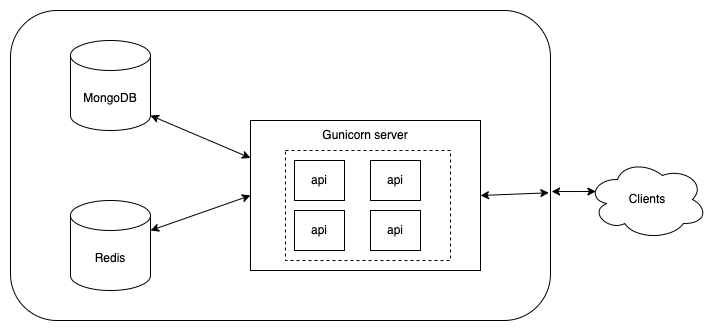

The diagram above was exported from draw.io. Its source (the exported page's mxGraphModel, read from the mxfile embedded in the PNG):
<mxGraphModel dx="1383" dy="713" grid="1" gridSize="10" guides="1" tooltips="1" connect="1" arrows="1" fold="1" page="1" pageScale="1" pageWidth="827" pageHeight="1169" math="0" shadow="0">
  <root>
    <mxCell id="0" />
    <mxCell id="1" parent="0" />
    <mxCell id="RJGujqyhvT7TwEJE6rDO-2" value="" style="rounded=1;whiteSpace=wrap;html=1;fillColor=none;" vertex="1" parent="1">
      <mxGeometry x="130" y="290" width="540" height="310" as="geometry" />
    </mxCell>
    <mxCell id="RJGujqyhvT7TwEJE6rDO-3" value="MongoDB" style="shape=cylinder3;whiteSpace=wrap;html=1;boundedLbl=1;backgroundOutline=1;size=15;" vertex="1" parent="1">
      <mxGeometry x="190" y="320" width="80" height="90" as="geometry" />
    </mxCell>
    <mxCell id="RJGujqyhvT7TwEJE6rDO-4" value="Redis" style="shape=cylinder3;whiteSpace=wrap;html=1;boundedLbl=1;backgroundOutline=1;size=15;" vertex="1" parent="1">
      <mxGeometry x="190" y="480" width="80" height="90" as="geometry" />
    </mxCell>
    <mxCell id="RJGujqyhvT7TwEJE6rDO-5" value="" style="rounded=0;whiteSpace=wrap;html=1;fillColor=none;" vertex="1" parent="1">
      <mxGeometry x="370" y="400" width="230" height="150" as="geometry" />
    </mxCell>
    <mxCell id="RJGujqyhvT7TwEJE6rDO-6" value="" style="rounded=0;whiteSpace=wrap;html=1;fillColor=none;dashed=1;" vertex="1" parent="1">
      <mxGeometry x="405" y="430" width="165" height="110" as="geometry" />
    </mxCell>
    <mxCell id="RJGujqyhvT7TwEJE6rDO-7" value="Gunicorn server" style="text;html=1;strokeColor=none;fillColor=none;align=center;verticalAlign=middle;whiteSpace=wrap;rounded=0;" vertex="1" parent="1">
      <mxGeometry x="440" y="400" width="90" height="30" as="geometry" />
    </mxCell>
    <mxCell id="RJGujqyhvT7TwEJE6rDO-8" value="api" style="rounded=0;whiteSpace=wrap;html=1;fillColor=none;" vertex="1" parent="1">
      <mxGeometry x="414" y="440" width="50" height="40" as="geometry" />
    </mxCell>
    <mxCell id="RJGujqyhvT7TwEJE6rDO-9" value="api" style="rounded=0;whiteSpace=wrap;html=1;fillColor=none;" vertex="1" parent="1">
      <mxGeometry x="490" y="440" width="50" height="40" as="geometry" />
    </mxCell>
    <mxCell id="RJGujqyhvT7TwEJE6rDO-10" value="api" style="rounded=0;whiteSpace=wrap;html=1;fillColor=none;" vertex="1" parent="1">
      <mxGeometry x="414" y="490" width="50" height="40" as="geometry" />
    </mxCell>
    <mxCell id="RJGujqyhvT7TwEJE6rDO-11" value="api" style="rounded=0;whiteSpace=wrap;html=1;fillColor=none;" vertex="1" parent="1">
      <mxGeometry x="490" y="490" width="50" height="40" as="geometry" />
    </mxCell>
    <mxCell id="RJGujqyhvT7TwEJE6rDO-13" value="" style="endArrow=classic;startArrow=classic;html=1;rounded=0;exitX=1;exitY=1;exitDx=0;exitDy=-15;exitPerimeter=0;entryX=0;entryY=0.25;entryDx=0;entryDy=0;" edge="1" parent="1" source="RJGujqyhvT7TwEJE6rDO-3" target="RJGujqyhvT7TwEJE6rDO-5">
      <mxGeometry width="50" height="50" relative="1" as="geometry">
        <mxPoint x="390" y="560" as="sourcePoint" />
        <mxPoint x="440" y="510" as="targetPoint" />
      </mxGeometry>
    </mxCell>
    <mxCell id="RJGujqyhvT7TwEJE6rDO-14" value="" style="endArrow=classic;startArrow=classic;html=1;rounded=0;exitX=1;exitY=0;exitDx=0;exitDy=30;exitPerimeter=0;entryX=0;entryY=0.5;entryDx=0;entryDy=0;" edge="1" parent="1" source="RJGujqyhvT7TwEJE6rDO-4" target="RJGujqyhvT7TwEJE6rDO-5">
      <mxGeometry width="50" height="50" relative="1" as="geometry">
        <mxPoint x="280" y="405" as="sourcePoint" />
        <mxPoint x="380" y="448" as="targetPoint" />
      </mxGeometry>
    </mxCell>
    <mxCell id="RJGujqyhvT7TwEJE6rDO-15" value="Clients" style="ellipse;shape=cloud;whiteSpace=wrap;html=1;" vertex="1" parent="1">
      <mxGeometry x="707" y="439" width="120" height="80" as="geometry" />
    </mxCell>
    <mxCell id="RJGujqyhvT7TwEJE6rDO-16" value="" style="endArrow=classic;startArrow=classic;html=1;rounded=0;entryX=0.07;entryY=0.4;entryDx=0;entryDy=0;entryPerimeter=0;exitX=1.002;exitY=0.584;exitDx=0;exitDy=0;exitPerimeter=0;" edge="1" parent="1" source="RJGujqyhvT7TwEJE6rDO-2" target="RJGujqyhvT7TwEJE6rDO-15">
      <mxGeometry width="50" height="50" relative="1" as="geometry">
        <mxPoint x="390" y="560" as="sourcePoint" />
        <mxPoint x="440" y="510" as="targetPoint" />
      </mxGeometry>
    </mxCell>
    <mxCell id="RJGujqyhvT7TwEJE6rDO-17" value="" style="endArrow=classic;startArrow=classic;html=1;rounded=0;entryX=0.997;entryY=0.588;entryDx=0;entryDy=0;exitX=1;exitY=0.5;exitDx=0;exitDy=0;entryPerimeter=0;" edge="1" parent="1" source="RJGujqyhvT7TwEJE6rDO-5" target="RJGujqyhvT7TwEJE6rDO-2">
      <mxGeometry width="50" height="50" relative="1" as="geometry">
        <mxPoint x="680" y="475" as="sourcePoint" />
        <mxPoint x="725" y="475" as="targetPoint" />
      </mxGeometry>
    </mxCell>
  </root>
</mxGraphModel>